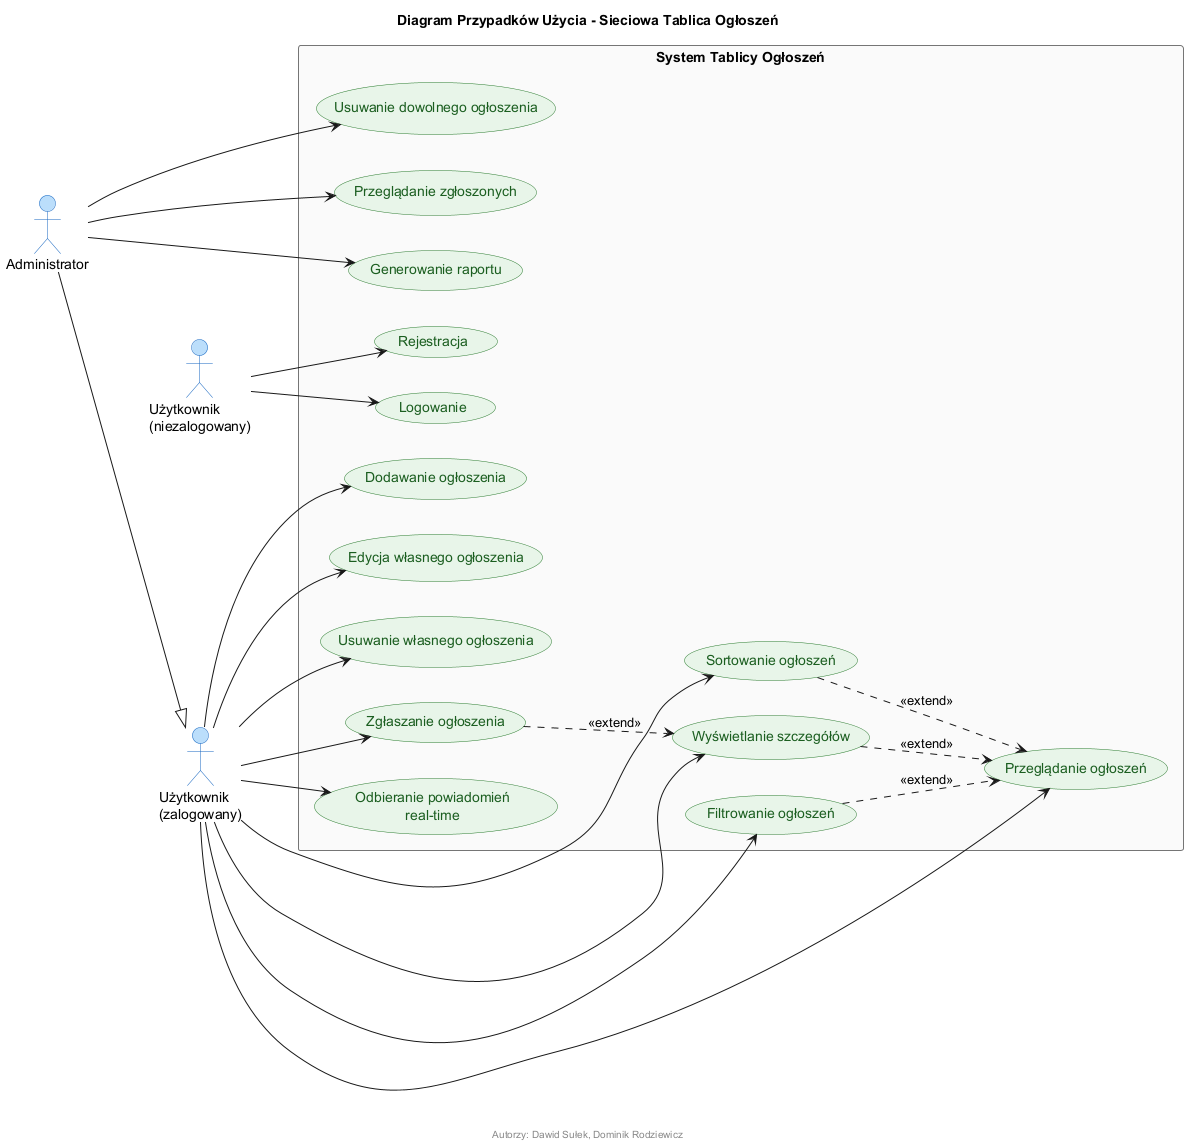

The diagram above was rendered by PlantUML. Its source (embedded in the PNG):
@startuml Diagram_Przypadkow_Uzycia
left to right direction
skinparam backgroundColor #FFFFFF
skinparam usecase {
    BackgroundColor #E8F5E9
    BorderColor #2E7D32
    FontColor #1B5E20
}
skinparam actor {
    BackgroundColor #BBDEFB
    BorderColor #1565C0
}
skinparam rectangle {
    BackgroundColor #FAFAFA
    BorderColor #757575
}

title Diagram Przypadków Użycia - Sieciowa Tablica Ogłoszeń
footer Autorzy: Dawid Sułek, Dominik Rodziewicz

actor "Użytkownik\n(niezalogowany)" as Guest
actor "Użytkownik\n(zalogowany)" as User
actor "Administrator" as Admin

rectangle "System Tablicy Ogłoszeń" {
    ' Podstawowe - dostęp bez logowania
    usecase "Rejestracja" as UC_REG
    usecase "Logowanie" as UC_LOG
    
    ' Zalogowany użytkownik - przeglądanie i zarządzanie
    usecase "Przeglądanie ogłoszeń" as UC_VIEW
    usecase "Filtrowanie ogłoszeń" as UC_FILTER
    usecase "Sortowanie ogłoszeń" as UC_SORT
    usecase "Dodawanie ogłoszenia" as UC_ADD
    usecase "Edycja własnego ogłoszenia" as UC_EDIT
    usecase "Usuwanie własnego ogłoszenia" as UC_DEL
    usecase "Wyświetlanie szczegółów" as UC_DETAILS
    usecase "Zgłaszanie ogłoszenia" as UC_REPORT_AD
    usecase "Odbieranie powiadomień\nreal-time" as UC_PUSH
    
    ' Administrator
    usecase "Usuwanie dowolnego ogłoszenia" as UC_ADMIN_DEL
    usecase "Przeglądanie zgłoszonych" as UC_VIEW_REPORTED
    usecase "Generowanie raportu" as UC_REPORT
}

' Niezalogowany - tylko rejestracja i logowanie
Guest --> UC_REG
Guest --> UC_LOG

' Zalogowany użytkownik - pełny dostęp do tablicy
User --> UC_VIEW
User --> UC_FILTER
User --> UC_SORT
User --> UC_ADD
User --> UC_EDIT
User --> UC_DEL
User --> UC_DETAILS
User --> UC_REPORT_AD
User --> UC_PUSH

' Administrator dziedziczy po użytkowniku
Admin --|> User

' Funkcje tylko dla admina
Admin --> UC_ADMIN_DEL
Admin --> UC_VIEW_REPORTED
Admin --> UC_REPORT

' Relacje include/extend
UC_FILTER ..> UC_VIEW : <<extend>>
UC_SORT ..> UC_VIEW : <<extend>>
UC_DETAILS ..> UC_VIEW : <<extend>>
UC_REPORT_AD ..> UC_DETAILS : <<extend>>

@enduml